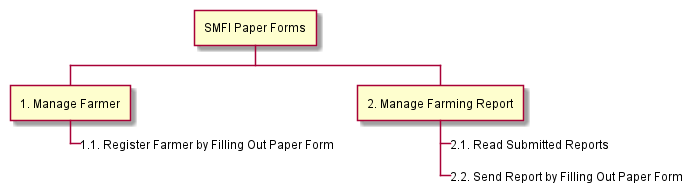

The diagram above was rendered by PlantUML. Its source (embedded in the PNG):
@startwbs

* SMFI Paper Forms

** 1. Manage Farmer
***_ 1.1. Register Farmer by Filling Out Paper Form

** 2. Manage Farming Report
***_ 2.1. Read Submitted Reports
***_ 2.2. Send Report by Filling Out Paper Form

@endwbs